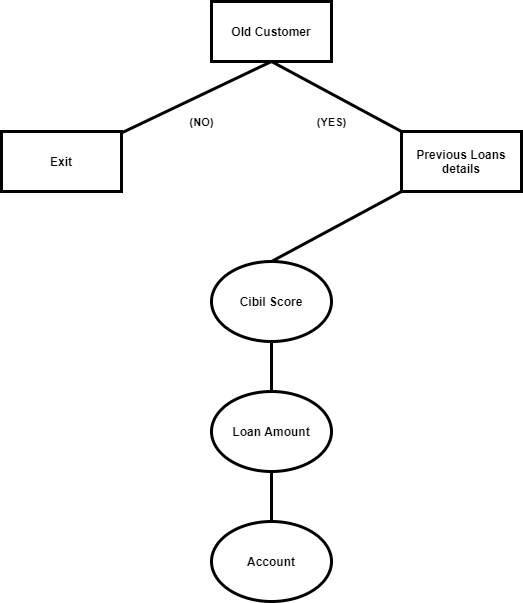

The diagram above was exported from draw.io. Its source (the exported page's mxGraphModel, read from the mxfile embedded in the PNG):
<mxGraphModel dx="1038" dy="491" grid="1" gridSize="10" guides="1" tooltips="1" connect="1" arrows="1" fold="1" page="1" pageScale="1" pageWidth="850" pageHeight="1100" math="0" shadow="0">
  <root>
    <mxCell id="HjgeVgzpMx1hR3gSt53U-0" />
    <mxCell id="HjgeVgzpMx1hR3gSt53U-1" parent="HjgeVgzpMx1hR3gSt53U-0" />
    <mxCell id="a0bCjBqu0eJ4EhMc3OhY-0" style="edgeStyle=none;rounded=0;jumpStyle=arc;jumpSize=9;orthogonalLoop=1;jettySize=auto;html=1;exitX=0.5;exitY=1;exitDx=0;exitDy=0;endArrow=none;endFill=0;strokeWidth=3;" edge="1" parent="HjgeVgzpMx1hR3gSt53U-1" source="HjgeVgzpMx1hR3gSt53U-2" target="HjgeVgzpMx1hR3gSt53U-3">
      <mxGeometry relative="1" as="geometry" />
    </mxCell>
    <mxCell id="a0bCjBqu0eJ4EhMc3OhY-1" style="edgeStyle=none;rounded=0;jumpStyle=arc;jumpSize=9;orthogonalLoop=1;jettySize=auto;html=1;exitX=0.5;exitY=1;exitDx=0;exitDy=0;entryX=0;entryY=0;entryDx=0;entryDy=0;endArrow=none;endFill=0;strokeWidth=3;" edge="1" parent="HjgeVgzpMx1hR3gSt53U-1" source="HjgeVgzpMx1hR3gSt53U-2" target="HjgeVgzpMx1hR3gSt53U-4">
      <mxGeometry relative="1" as="geometry" />
    </mxCell>
    <mxCell id="HjgeVgzpMx1hR3gSt53U-2" value="&lt;b&gt;Old Customer&lt;/b&gt;" style="rounded=0;whiteSpace=wrap;html=1;strokeWidth=3;" vertex="1" parent="HjgeVgzpMx1hR3gSt53U-1">
      <mxGeometry x="330" y="40" width="120" height="60" as="geometry" />
    </mxCell>
    <mxCell id="HjgeVgzpMx1hR3gSt53U-3" value="&lt;b&gt;Exit&lt;/b&gt;" style="rounded=0;whiteSpace=wrap;html=1;strokeWidth=3;" vertex="1" parent="HjgeVgzpMx1hR3gSt53U-1">
      <mxGeometry x="120" y="170" width="120" height="60" as="geometry" />
    </mxCell>
    <mxCell id="a0bCjBqu0eJ4EhMc3OhY-4" style="edgeStyle=none;rounded=0;jumpStyle=arc;jumpSize=9;orthogonalLoop=1;jettySize=auto;html=1;exitX=0;exitY=1;exitDx=0;exitDy=0;entryX=0.5;entryY=0;entryDx=0;entryDy=0;endArrow=none;endFill=0;strokeWidth=3;" edge="1" parent="HjgeVgzpMx1hR3gSt53U-1" source="HjgeVgzpMx1hR3gSt53U-4" target="a0bCjBqu0eJ4EhMc3OhY-5">
      <mxGeometry relative="1" as="geometry">
        <mxPoint x="450" y="310" as="targetPoint" />
      </mxGeometry>
    </mxCell>
    <mxCell id="HjgeVgzpMx1hR3gSt53U-4" value="&lt;b&gt;Previous Loans details&lt;/b&gt;" style="rounded=0;whiteSpace=wrap;html=1;strokeWidth=3;" vertex="1" parent="HjgeVgzpMx1hR3gSt53U-1">
      <mxGeometry x="520" y="170" width="120" height="60" as="geometry" />
    </mxCell>
    <mxCell id="a0bCjBqu0eJ4EhMc3OhY-7" style="edgeStyle=none;rounded=0;jumpStyle=arc;jumpSize=9;orthogonalLoop=1;jettySize=auto;html=1;exitX=0.5;exitY=1;exitDx=0;exitDy=0;entryX=0.5;entryY=0;entryDx=0;entryDy=0;endArrow=none;endFill=0;strokeWidth=3;" edge="1" parent="HjgeVgzpMx1hR3gSt53U-1" source="a0bCjBqu0eJ4EhMc3OhY-5" target="a0bCjBqu0eJ4EhMc3OhY-6">
      <mxGeometry relative="1" as="geometry" />
    </mxCell>
    <mxCell id="a0bCjBqu0eJ4EhMc3OhY-5" value="&lt;b&gt;Cibil Score&lt;/b&gt;" style="ellipse;whiteSpace=wrap;html=1;strokeWidth=3;" vertex="1" parent="HjgeVgzpMx1hR3gSt53U-1">
      <mxGeometry x="330" y="300" width="120" height="80" as="geometry" />
    </mxCell>
    <mxCell id="a0bCjBqu0eJ4EhMc3OhY-9" style="edgeStyle=none;rounded=0;jumpStyle=arc;jumpSize=9;orthogonalLoop=1;jettySize=auto;html=1;exitX=0.5;exitY=1;exitDx=0;exitDy=0;entryX=0.5;entryY=0;entryDx=0;entryDy=0;endArrow=none;endFill=0;strokeWidth=3;" edge="1" parent="HjgeVgzpMx1hR3gSt53U-1" source="a0bCjBqu0eJ4EhMc3OhY-6" target="a0bCjBqu0eJ4EhMc3OhY-8">
      <mxGeometry relative="1" as="geometry" />
    </mxCell>
    <mxCell id="a0bCjBqu0eJ4EhMc3OhY-6" value="&lt;b&gt;Loan Amount&lt;/b&gt;" style="ellipse;whiteSpace=wrap;html=1;strokeWidth=3;" vertex="1" parent="HjgeVgzpMx1hR3gSt53U-1">
      <mxGeometry x="330" y="430" width="120" height="80" as="geometry" />
    </mxCell>
    <mxCell id="a0bCjBqu0eJ4EhMc3OhY-8" value="&lt;b&gt;Account&lt;/b&gt;" style="ellipse;whiteSpace=wrap;html=1;strokeWidth=3;" vertex="1" parent="HjgeVgzpMx1hR3gSt53U-1">
      <mxGeometry x="330" y="560" width="120" height="80" as="geometry" />
    </mxCell>
    <mxCell id="CQw3k1XOWAmUck-z8YZn-0" value="&lt;b&gt;&lt;font style=&quot;font-size: 11px&quot;&gt;(NO)&lt;/font&gt;&lt;/b&gt;" style="text;html=1;align=center;verticalAlign=middle;resizable=0;points=[];autosize=1;strokeColor=none;" vertex="1" parent="HjgeVgzpMx1hR3gSt53U-1">
      <mxGeometry x="300" y="150" width="40" height="20" as="geometry" />
    </mxCell>
    <mxCell id="CQw3k1XOWAmUck-z8YZn-1" value="&lt;b&gt;&lt;font style=&quot;font-size: 11px&quot;&gt;(YES)&lt;/font&gt;&lt;/b&gt;" style="text;html=1;align=center;verticalAlign=middle;resizable=0;points=[];autosize=1;strokeColor=none;" vertex="1" parent="HjgeVgzpMx1hR3gSt53U-1">
      <mxGeometry x="425" y="150" width="50" height="20" as="geometry" />
    </mxCell>
  </root>
</mxGraphModel>